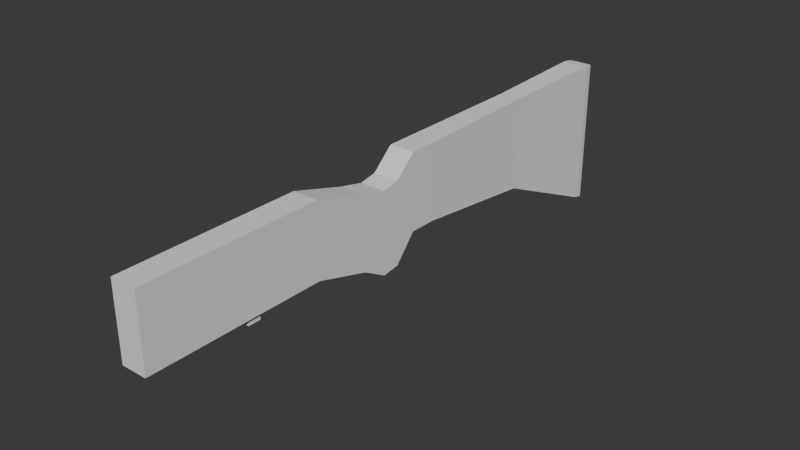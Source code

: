 # Source: 0912_GunBody.blend  (saved by Blender 4.2.66; exported with 4.5.12 LTS)
import bpy
from mathutils import Matrix  # noqa: F401  (used for matrix-valued properties, if any)

bpy.ops.wm.read_factory_settings(use_empty=True)
scene = bpy.context.scene
scene.name = 'Scene'

# ---- collections
col_collection = bpy.data.collections.new('Collection'); scene.collection.children.link(col_collection)

# ---- world
world_world = bpy.data.worlds.new('World'); scene.world = world_world
world_world.use_nodes = True; world_world.node_tree.nodes.clear()
_N = world_world.node_tree.nodes; _L = world_world.node_tree.links
n0 = _N.new('ShaderNodeOutputWorld'); n0.name = 'World Output'; n0.location = (300, 300)
n1 = _N.new('ShaderNodeBackground'); n1.name = 'Background'; n1.location = (10, 300)
n1.inputs[0].default_value = (0.05088, 0.05088, 0.05088, 1.0)
_L.new(n1.outputs[0], n0.inputs[0])
n0.is_active_output = True
world_world.color = (0.05088, 0.05088, 0.05088)
world_world.sun_shadow_jitter_overblur = 0.0

# ---- meshes
me_cube_001 = bpy.data.meshes.new('Cube.001')
me_cube_001.from_pydata([(0.3335, -1.0, -1.0), (0.3335, -1.0, 1.0), (0.2779, 2.514, -1.435), (0.2779, 2.514, 1.022), (0.0, 2.514, -1.435), (0.0, 2.514, 1.022), (0.0, -1.0, -1.0), (0.0, -1.0, 1.0), (0.0, 5.549, -2.79), (0.3282, 5.549, 1.07), (0.0, 5.549, 1.07), (0.3282, 5.549, -2.79), (0.3322, 5.687, -2.83), (0.3335, -3.378, 0.551), (0.3322, 5.687, 1.06), (0.3335, -3.378, -1.357), (0.0, 5.931, -2.896), (0.0, 5.687, -2.83), (0.0, 5.686, 1.06), (0.0, 5.931, 1.023), (0.2553, 5.931, -2.896), (0.3186, 5.885, -2.884), (0.3186, 5.885, 1.03), (0.2553, 5.931, 1.023), (0.0, -3.378, -1.357), (0.0, -3.378, 0.551), (0.3335, -1.704, 1.0), (0.3335, -1.704, -1.0), (0.0, -1.704, 1.0), (0.0, -1.704, -1.0), (0.0, -4.822, 0.9694), (0.0, -4.822, -0.9388), (0.3335, -4.822, -0.9388), (0.3335, -4.822, 0.9694), (0.3335, -2.724, 0.4071), (0.3335, -2.267, 0.4919), (0.0, -2.724, 0.4071), (0.0, -2.267, 0.4919), (0.3335, -2.267, -1.655), (0.3335, -2.725, -1.722), (0.0, -2.267, -1.655), (0.0, -2.725, -1.722), (0.0, -6.444, 0.9694), (0.0, -6.444, -0.9388), (0.3335, -6.444, -0.9388), (0.3335, -6.444, 0.9694), (0.0, -5.357, 0.9694), (0.3335, -5.357, 0.9694), (0.3335, -5.357, -0.9388), (0.0, -5.357, -0.9388), (0.0, -4.1, -1.148), (0.0, -4.1, 0.7602), (0.3335, -4.1, 0.7602), (0.3335, -4.1, -1.148)], [], [(2, 3, 1, 0), (4, 2, 0, 6), (26, 28, 37, 35), (3, 5, 7, 1), (11, 8, 17, 12), (18, 14, 22, 23, 19), (10, 9, 14, 18), (2, 4, 8, 11), (3, 2, 11, 9), (5, 3, 9, 10), (53, 52, 33, 32), (16, 19, 23, 20), (14, 12, 21, 22), (9, 11, 12, 14), (20, 23, 22, 21), (12, 17, 16, 20, 21), (27, 26, 35, 38), (47, 46, 42, 45), (6, 0, 27, 29), (1, 7, 28, 26), (0, 1, 26, 27), (41, 39, 15, 24), (29, 27, 38, 40), (39, 34, 13, 15), (39, 41, 40, 38), (36, 34, 35, 37), (34, 39, 38, 35), (34, 36, 25, 13), (50, 53, 32, 31), (52, 51, 30, 33), (44, 45, 42, 43), (48, 47, 45, 44), (49, 48, 44, 43), (31, 32, 48, 49), (32, 33, 47, 48), (33, 30, 46, 47), (13, 25, 51, 52), (24, 15, 53, 50), (15, 13, 52, 53)])
_uv = me_cube_001.uv_layers.new(name='UVMap')
_uv.uv.foreach_set('vector', [0.375, 0.5478, 0.625, 0.5478, 0.625, 0.75, 0.375, 0.75, 0.25, 0.5478, 0.375, 0.5478, 0.375, 0.75, 0.25, 0.75, 0.625, 0.75, 0.75, 0.75, 0.75, 0.75, 0.625, 0.75, 0.625, 0.5478, 0.75, 0.5478, 0.75, 0.75, 0.625, 0.75, 0.375, 0.5046, 0.25, 0.5046, 0.25, 0.5011, 0.375, 0.5011, 0.625, 0.375, 0.625, 0.4995, 0.6208, 0.4745, 0.6198, 0.4507, 0.6198, 0.375, 0.75, 0.5046, 0.625, 0.5046, 0.625, 0.5011, 0.75, 0.5011, 0.375, 0.5478, 0.25, 0.5478, 0.25, 0.5046, 0.375, 0.5046, 0.625, 0.5478, 0.375, 0.5478, 0.375, 0.5046, 0.625, 0.5046, 0.75, 0.5478, 0.625, 0.5478, 0.625, 0.5046, 0.75, 0.5046, 0.375, 0.75, 0.625, 0.75, 0.625, 0.75, 0.375, 0.75, 0.3802, 0.375, 0.6198, 0.375, 0.6198, 0.4507, 0.3802, 0.4508, 0.625, 0.5011, 0.375, 0.5011, 0.3792, 0.4748, 0.6208, 0.4748, 0.625, 0.5046, 0.375, 0.5046, 0.375, 0.5011, 0.625, 0.5011, 0.3802, 0.4508, 0.6198, 0.4507, 0.6208, 0.4748, 0.3792, 0.4748, 0.375, 0.4995, 0.375, 0.375, 0.3802, 0.375, 0.3802, 0.4508, 0.3792, 0.4745, 0.375, 0.75, 0.625, 0.75, 0.625, 0.75, 0.375, 0.75, 0.625, 0.75, 0.75, 0.75, 0.75, 0.75, 0.625, 0.75, 0.25, 0.75, 0.375, 0.75, 0.375, 0.75, 0.25, 0.75, 0.625, 0.75, 0.75, 0.75, 0.75, 0.75, 0.625, 0.75, 0.375, 0.75, 0.625, 0.75, 0.625, 0.75, 0.375, 0.75, 0.25, 0.75, 0.375, 0.75, 0.375, 0.75, 0.25, 0.75, 0.25, 0.75, 0.375, 0.75, 0.375, 0.75, 0.25, 0.75, 0.375, 0.75, 0.625, 0.75, 0.625, 0.75, 0.375, 0.75, 0.375, 0.75, 0.25, 0.75, 0.25, 0.75, 0.375, 0.75, 0.75, 0.75, 0.625, 0.75, 0.625, 0.75, 0.75, 0.75, 0.625, 0.75, 0.375, 0.75, 0.375, 0.75, 0.625, 0.75, 0.625, 0.75, 0.75, 0.75, 0.75, 0.75, 0.625, 0.75, 0.25, 0.75, 0.375, 0.75, 0.375, 0.75, 0.25, 0.75, 0.625, 0.75, 0.75, 0.75, 0.75, 0.75, 0.625, 0.75, 0.375, 0.75, 0.625, 0.75, 0.625, 0.875, 0.375, 0.875, 0.375, 0.75, 0.625, 0.75, 0.625, 0.75, 0.375, 0.75, 0.25, 0.75, 0.375, 0.75, 0.375, 0.75, 0.25, 0.75, 0.25, 0.75, 0.375, 0.75, 0.375, 0.75, 0.25, 0.75, 0.375, 0.75, 0.625, 0.75, 0.625, 0.75, 0.375, 0.75, 0.625, 0.75, 0.75, 0.75, 0.75, 0.75, 0.625, 0.75, 0.625, 0.75, 0.75, 0.75, 0.75, 0.75, 0.625, 0.75, 0.25, 0.75, 0.375, 0.75, 0.375, 0.75, 0.25, 0.75, 0.375, 0.75, 0.625, 0.75, 0.625, 0.75, 0.375, 0.75])
me_cube_001.update()
me_cube_002 = bpy.data.meshes.new('Cube.002')
me_cube_002.from_pydata([(0.0, -6.444, 0.9694), (0.0, -6.444, -0.9388), (0.3335, -6.444, -0.9388), (0.3335, -6.444, 0.9694), (0.0, -9.472, 0.9694), (0.0, -9.472, -0.9388), (0.3335, -9.472, -0.9388), (0.3335, -9.472, 0.9694)], [], [(2, 1, 0, 3), (6, 7, 4, 5), (2, 3, 7, 6), (1, 2, 6, 5), (3, 0, 4, 7)])
_uv = me_cube_002.uv_layers.new(name='UVMap')
_uv.uv.foreach_set('vector', [0.375, 0.75, 0.375, 0.875, 0.625, 0.875, 0.625, 0.75, 0.375, 0.75, 0.625, 0.75, 0.625, 0.875, 0.375, 0.875, 0.375, 0.75, 0.625, 0.75, 0.625, 0.75, 0.375, 0.75, 0.375, 0.875, 0.375, 0.75, 0.375, 0.75, 0.375, 0.875, 0.625, 0.75, 0.625, 0.875, 0.625, 0.875, 0.625, 0.75])
me_cube_002.update()
me_cube = bpy.data.meshes.new('Cube')
me_cube.from_pydata([(0.2502, -0.1663, -0.1475), (0.2502, -0.1663, 0.1475), (0.2502, 0.1663, -0.1475), (0.2502, 0.1663, 0.1475), (0.0, 0.1663, -0.1475), (0.0, 0.1663, 0.1475), (0.0, -0.1663, -0.1475), (0.0, -0.1663, 0.1475)], [], [(4, 5, 3, 2), (2, 3, 1, 0), (4, 2, 0, 6), (0, 1, 7, 6), (3, 5, 7, 1)])
_uv = me_cube.uv_layers.new(name='UVMap')
_uv.uv.foreach_set('vector', [0.375, 0.375, 0.625, 0.375, 0.625, 0.5, 0.375, 0.5, 0.375, 0.5, 0.625, 0.5, 0.625, 0.75, 0.375, 0.75, 0.25, 0.5, 0.375, 0.5, 0.375, 0.75, 0.25, 0.75, 0.375, 0.75, 0.625, 0.75, 0.625, 0.875, 0.375, 0.875, 0.625, 0.5, 0.75, 0.5, 0.75, 0.75, 0.625, 0.75])
me_cube.update()

# ---- objects
ob_buttstock = bpy.data.objects.new('Buttstock', me_cube_001)
ob_body = bpy.data.objects.new('Body', me_cube_002)
ob_trigger = bpy.data.objects.new('Trigger', me_cube)

# ---- transforms, parenting, visibility, modifiers, constraints
ob_buttstock.location = (0.0, 4.931, 0.0)
_m = ob_buttstock.modifiers.new('Mirror', 'MIRROR')
_m.use_clip = True
ob_body.location = (0.0, 4.931, 0.0)
_m = ob_body.modifiers.new('Mirror', 'MIRROR')
_m.use_clip = True
ob_trigger.location = (5.086e-17, -1.731, -0.9824)
_m = ob_trigger.modifiers.new('Mirror', 'MIRROR')
_m.use_clip = True

# ---- collection membership
col_collection.objects.link(ob_buttstock)
col_collection.objects.link(ob_body)
col_collection.objects.link(ob_trigger)

# ---- scene / render settings (as saved in the file)
scene.frame_start = 1; scene.frame_end = 250; scene.frame_set(1)
scene.render.engine = 'BLENDER_EEVEE_NEXT'
bpy.context.view_layer.update()

# ---- added for rendering (the .blend has no active camera and no usable light): camera, sun
cam_auto = bpy.data.cameras.new('AutoCamera')
cam_auto.lens = 50.0
cam_auto.sensor_width = 36.0
cam_auto.clip_end = 1000.0
ob_auto_camera = bpy.data.objects.new('AutoCamera', cam_auto)
scene.collection.objects.link(ob_auto_camera)
ob_auto_camera.location = (14.7285, -14.5142, 10.8698)
ob_auto_camera.rotation_euler = (1.09748, -7.21219e-08, 0.694738)
scene.camera = ob_auto_camera
light_auto_sun = bpy.data.lights.new('AutoSun', 'SUN')
light_auto_sun.energy = 3.0
light_auto_sun.angle = 0.0523599
ob_auto_sun = bpy.data.objects.new('AutoSun', light_auto_sun)
scene.collection.objects.link(ob_auto_sun)
ob_auto_sun.rotation_euler = (0.872665, 0.174533, 0.523599)
bpy.context.view_layer.update()
